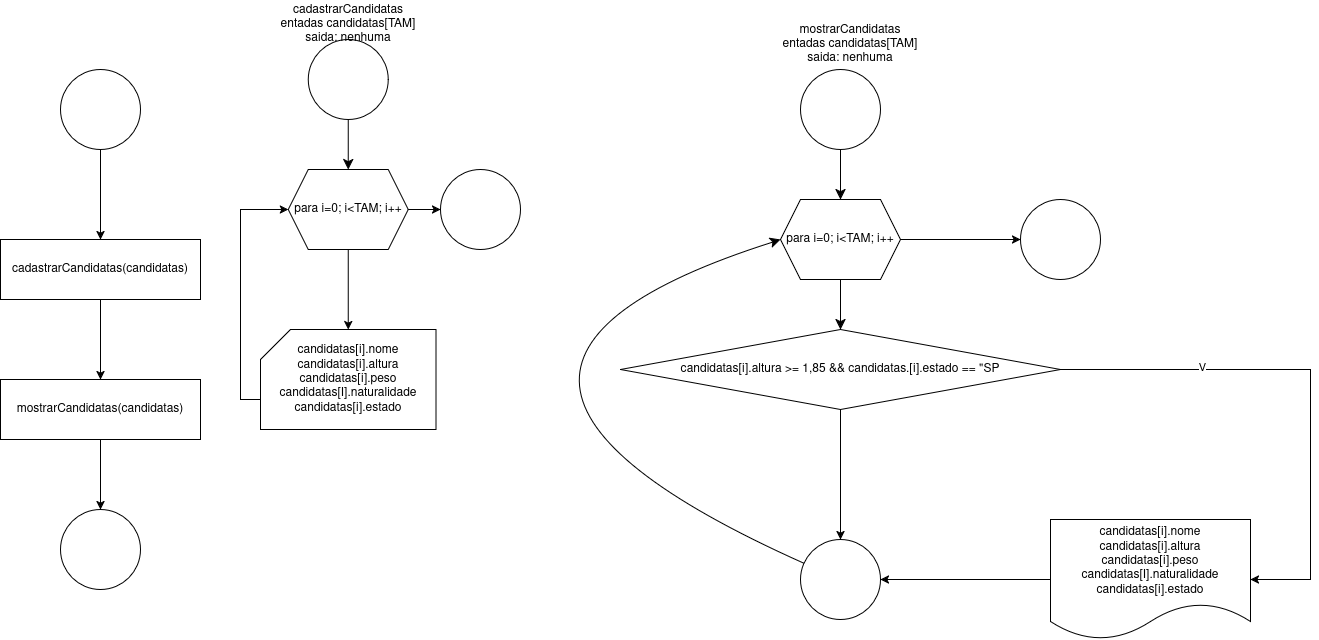

The diagram above was exported from draw.io. Its source (the exported page's mxGraphModel, read from the mxfile embedded in the PNG):
<mxGraphModel dx="1785" dy="3118" grid="1" gridSize="10" guides="1" tooltips="1" connect="1" arrows="1" fold="1" page="1" pageScale="1" pageWidth="850" pageHeight="1100" math="0" shadow="0">
  <root>
    <mxCell id="0" />
    <mxCell id="1" parent="0" />
    <mxCell id="wWKJo7u_AdrS72FYE6Br-3" value="" style="edgeStyle=orthogonalEdgeStyle;rounded=0;orthogonalLoop=1;jettySize=auto;html=1;" parent="1" source="wWKJo7u_AdrS72FYE6Br-1" target="wWKJo7u_AdrS72FYE6Br-2" edge="1">
      <mxGeometry relative="1" as="geometry" />
    </mxCell>
    <mxCell id="wWKJo7u_AdrS72FYE6Br-1" value="" style="ellipse;whiteSpace=wrap;html=1;aspect=fixed;" parent="1" vertex="1">
      <mxGeometry x="70" y="-30" width="80" height="80" as="geometry" />
    </mxCell>
    <mxCell id="wWKJo7u_AdrS72FYE6Br-5" value="" style="edgeStyle=orthogonalEdgeStyle;rounded=0;orthogonalLoop=1;jettySize=auto;html=1;" parent="1" source="wWKJo7u_AdrS72FYE6Br-2" target="wWKJo7u_AdrS72FYE6Br-4" edge="1">
      <mxGeometry relative="1" as="geometry" />
    </mxCell>
    <mxCell id="wWKJo7u_AdrS72FYE6Br-2" value="cadastrarCandidatas(candidatas)" style="rounded=0;whiteSpace=wrap;html=1;" parent="1" vertex="1">
      <mxGeometry x="10" y="140" width="200" height="60" as="geometry" />
    </mxCell>
    <mxCell id="wWKJo7u_AdrS72FYE6Br-7" value="" style="edgeStyle=orthogonalEdgeStyle;rounded=0;orthogonalLoop=1;jettySize=auto;html=1;" parent="1" source="wWKJo7u_AdrS72FYE6Br-4" target="wWKJo7u_AdrS72FYE6Br-6" edge="1">
      <mxGeometry relative="1" as="geometry" />
    </mxCell>
    <mxCell id="wWKJo7u_AdrS72FYE6Br-4" value="mostrarCandidatas(candidatas)" style="rounded=0;whiteSpace=wrap;html=1;" parent="1" vertex="1">
      <mxGeometry x="10" y="280" width="200" height="60" as="geometry" />
    </mxCell>
    <mxCell id="wWKJo7u_AdrS72FYE6Br-6" value="" style="ellipse;whiteSpace=wrap;html=1;rounded=0;" parent="1" vertex="1">
      <mxGeometry x="70" y="410" width="80" height="80" as="geometry" />
    </mxCell>
    <mxCell id="2OnXlFVPXGG8XKx1V43f-22" value="" style="edgeStyle=none;curved=1;rounded=0;orthogonalLoop=1;jettySize=auto;html=1;fontSize=12;startSize=8;endSize=8;" edge="1" parent="1" source="wWKJo7u_AdrS72FYE6Br-8" target="wWKJo7u_AdrS72FYE6Br-10">
      <mxGeometry relative="1" as="geometry" />
    </mxCell>
    <mxCell id="wWKJo7u_AdrS72FYE6Br-8" value="" style="ellipse;whiteSpace=wrap;html=1;aspect=fixed;" parent="1" vertex="1">
      <mxGeometry x="317.75" y="-60" width="80" height="80" as="geometry" />
    </mxCell>
    <mxCell id="wWKJo7u_AdrS72FYE6Br-9" value="&lt;div&gt;cadastrarCandidatas&lt;/div&gt;&lt;div&gt;entadas candidatas[TAM]&lt;/div&gt;&lt;div&gt;saida: nenhuma&lt;/div&gt;" style="text;strokeColor=none;align=center;fillColor=none;html=1;verticalAlign=middle;whiteSpace=wrap;rounded=0;" parent="1" vertex="1">
      <mxGeometry x="247.75" y="-90" width="220" height="30" as="geometry" />
    </mxCell>
    <mxCell id="wWKJo7u_AdrS72FYE6Br-12" value="" style="edgeStyle=orthogonalEdgeStyle;rounded=0;orthogonalLoop=1;jettySize=auto;html=1;" parent="1" source="wWKJo7u_AdrS72FYE6Br-10" target="wWKJo7u_AdrS72FYE6Br-11" edge="1">
      <mxGeometry relative="1" as="geometry" />
    </mxCell>
    <mxCell id="wWKJo7u_AdrS72FYE6Br-16" value="" style="edgeStyle=orthogonalEdgeStyle;rounded=0;orthogonalLoop=1;jettySize=auto;html=1;" parent="1" source="wWKJo7u_AdrS72FYE6Br-10" target="wWKJo7u_AdrS72FYE6Br-15" edge="1">
      <mxGeometry relative="1" as="geometry" />
    </mxCell>
    <mxCell id="wWKJo7u_AdrS72FYE6Br-10" value="para i=0; i&amp;lt;TAM; i++" style="shape=hexagon;perimeter=hexagonPerimeter2;whiteSpace=wrap;html=1;fixedSize=1;" parent="1" vertex="1">
      <mxGeometry x="297.75" y="70" width="120" height="80" as="geometry" />
    </mxCell>
    <mxCell id="wWKJo7u_AdrS72FYE6Br-14" style="edgeStyle=orthogonalEdgeStyle;rounded=0;orthogonalLoop=1;jettySize=auto;html=1;entryX=0;entryY=0.5;entryDx=0;entryDy=0;" parent="1" source="wWKJo7u_AdrS72FYE6Br-11" target="wWKJo7u_AdrS72FYE6Br-10" edge="1">
      <mxGeometry relative="1" as="geometry">
        <Array as="points">
          <mxPoint x="250" y="300" />
          <mxPoint x="250" y="110" />
        </Array>
      </mxGeometry>
    </mxCell>
    <mxCell id="wWKJo7u_AdrS72FYE6Br-11" value="&lt;div&gt;candidatas[i].nome&lt;/div&gt;&lt;div&gt;candidatas[i].altura&lt;/div&gt;&lt;div&gt;candidatas[i].peso&lt;/div&gt;&lt;div&gt;candidatas[I].naturalidade&lt;/div&gt;&lt;div&gt;candidatas[i].estado&lt;/div&gt;" style="shape=card;whiteSpace=wrap;html=1;" parent="1" vertex="1">
      <mxGeometry x="270" y="230" width="175.5" height="100" as="geometry" />
    </mxCell>
    <mxCell id="wWKJo7u_AdrS72FYE6Br-15" value="" style="ellipse;whiteSpace=wrap;html=1;" parent="1" vertex="1">
      <mxGeometry x="450" y="70" width="80" height="80" as="geometry" />
    </mxCell>
    <mxCell id="2OnXlFVPXGG8XKx1V43f-20" value="" style="edgeStyle=none;curved=1;rounded=0;orthogonalLoop=1;jettySize=auto;html=1;fontSize=12;startSize=8;endSize=8;" edge="1" parent="1" source="wWKJo7u_AdrS72FYE6Br-18" target="wWKJo7u_AdrS72FYE6Br-22">
      <mxGeometry relative="1" as="geometry" />
    </mxCell>
    <mxCell id="wWKJo7u_AdrS72FYE6Br-18" value="" style="ellipse;whiteSpace=wrap;html=1;aspect=fixed;" parent="1" vertex="1">
      <mxGeometry x="810" y="-30" width="80" height="80" as="geometry" />
    </mxCell>
    <mxCell id="wWKJo7u_AdrS72FYE6Br-19" value="&lt;div&gt;mostrarCandidatas&lt;/div&gt;&lt;div&gt;entadas candidatas[TAM]&lt;/div&gt;&lt;div&gt;saida: nenhuma&lt;/div&gt;" style="text;strokeColor=none;align=center;fillColor=none;html=1;verticalAlign=middle;whiteSpace=wrap;rounded=0;" parent="1" vertex="1">
      <mxGeometry x="750" y="-70" width="220" height="30" as="geometry" />
    </mxCell>
    <mxCell id="wWKJo7u_AdrS72FYE6Br-21" value="" style="edgeStyle=orthogonalEdgeStyle;rounded=0;orthogonalLoop=1;jettySize=auto;html=1;" parent="1" source="wWKJo7u_AdrS72FYE6Br-22" target="wWKJo7u_AdrS72FYE6Br-25" edge="1">
      <mxGeometry relative="1" as="geometry" />
    </mxCell>
    <mxCell id="2OnXlFVPXGG8XKx1V43f-18" value="" style="edgeStyle=none;curved=1;rounded=0;orthogonalLoop=1;jettySize=auto;html=1;fontSize=12;startSize=8;endSize=8;" edge="1" parent="1" source="wWKJo7u_AdrS72FYE6Br-22" target="wWKJo7u_AdrS72FYE6Br-26">
      <mxGeometry relative="1" as="geometry" />
    </mxCell>
    <mxCell id="wWKJo7u_AdrS72FYE6Br-22" value="para i=0; i&amp;lt;TAM; i++" style="shape=hexagon;perimeter=hexagonPerimeter2;whiteSpace=wrap;html=1;fixedSize=1;" parent="1" vertex="1">
      <mxGeometry x="790" y="100" width="120" height="80" as="geometry" />
    </mxCell>
    <mxCell id="wWKJo7u_AdrS72FYE6Br-25" value="" style="ellipse;whiteSpace=wrap;html=1;" parent="1" vertex="1">
      <mxGeometry x="1030" y="100" width="80" height="80" as="geometry" />
    </mxCell>
    <mxCell id="wWKJo7u_AdrS72FYE6Br-28" value="" style="edgeStyle=orthogonalEdgeStyle;rounded=0;orthogonalLoop=1;jettySize=auto;html=1;" parent="1" source="wWKJo7u_AdrS72FYE6Br-26" target="wWKJo7u_AdrS72FYE6Br-27" edge="1">
      <mxGeometry relative="1" as="geometry">
        <Array as="points">
          <mxPoint x="1320" y="270" />
        </Array>
      </mxGeometry>
    </mxCell>
    <mxCell id="wWKJo7u_AdrS72FYE6Br-29" value="V" style="edgeLabel;html=1;align=center;verticalAlign=middle;resizable=0;points=[];" parent="wWKJo7u_AdrS72FYE6Br-28" vertex="1" connectable="0">
      <mxGeometry x="-0.4571" y="3" relative="1" as="geometry">
        <mxPoint as="offset" />
      </mxGeometry>
    </mxCell>
    <mxCell id="wWKJo7u_AdrS72FYE6Br-31" value="" style="edgeStyle=orthogonalEdgeStyle;rounded=0;orthogonalLoop=1;jettySize=auto;html=1;" parent="1" source="wWKJo7u_AdrS72FYE6Br-26" target="wWKJo7u_AdrS72FYE6Br-30" edge="1">
      <mxGeometry relative="1" as="geometry" />
    </mxCell>
    <mxCell id="wWKJo7u_AdrS72FYE6Br-26" value="candidatas[i].altura &amp;gt;= 1,85 &amp;amp;&amp;amp; candidatas.[i].estado == &quot;SP" style="rhombus;whiteSpace=wrap;html=1;" parent="1" vertex="1">
      <mxGeometry x="630" y="230" width="440" height="80" as="geometry" />
    </mxCell>
    <mxCell id="wWKJo7u_AdrS72FYE6Br-32" style="edgeStyle=orthogonalEdgeStyle;rounded=0;orthogonalLoop=1;jettySize=auto;html=1;" parent="1" source="wWKJo7u_AdrS72FYE6Br-27" target="wWKJo7u_AdrS72FYE6Br-30" edge="1">
      <mxGeometry relative="1" as="geometry">
        <Array as="points">
          <mxPoint x="1130" y="490" />
          <mxPoint x="1130" y="490" />
        </Array>
      </mxGeometry>
    </mxCell>
    <mxCell id="wWKJo7u_AdrS72FYE6Br-27" value="&lt;div&gt;candidatas[i].nome&lt;/div&gt;&lt;div&gt;candidatas[i].altura&lt;/div&gt;&lt;div&gt;candidatas[i].peso&lt;/div&gt;&lt;div&gt;candidatas[I].naturalidade&lt;/div&gt;&lt;div&gt;candidatas[i].estado&lt;/div&gt;" style="shape=document;whiteSpace=wrap;html=1;boundedLbl=1;" parent="1" vertex="1">
      <mxGeometry x="1060" y="420" width="200" height="120" as="geometry" />
    </mxCell>
    <mxCell id="2OnXlFVPXGG8XKx1V43f-19" style="edgeStyle=none;curved=1;rounded=0;orthogonalLoop=1;jettySize=auto;html=1;entryX=0;entryY=0.5;entryDx=0;entryDy=0;fontSize=12;startSize=8;endSize=8;" edge="1" parent="1" source="wWKJo7u_AdrS72FYE6Br-30" target="wWKJo7u_AdrS72FYE6Br-22">
      <mxGeometry relative="1" as="geometry">
        <Array as="points">
          <mxPoint x="380" y="270" />
        </Array>
      </mxGeometry>
    </mxCell>
    <mxCell id="wWKJo7u_AdrS72FYE6Br-30" value="" style="ellipse;whiteSpace=wrap;html=1;" parent="1" vertex="1">
      <mxGeometry x="810" y="440" width="80" height="80" as="geometry" />
    </mxCell>
    <mxCell id="2OnXlFVPXGG8XKx1V43f-21" style="edgeStyle=none;curved=1;rounded=0;orthogonalLoop=1;jettySize=auto;html=1;exitX=0.5;exitY=0;exitDx=0;exitDy=0;fontSize=12;startSize=8;endSize=8;" edge="1" parent="1" source="wWKJo7u_AdrS72FYE6Br-9" target="wWKJo7u_AdrS72FYE6Br-9">
      <mxGeometry relative="1" as="geometry" />
    </mxCell>
  </root>
</mxGraphModel>